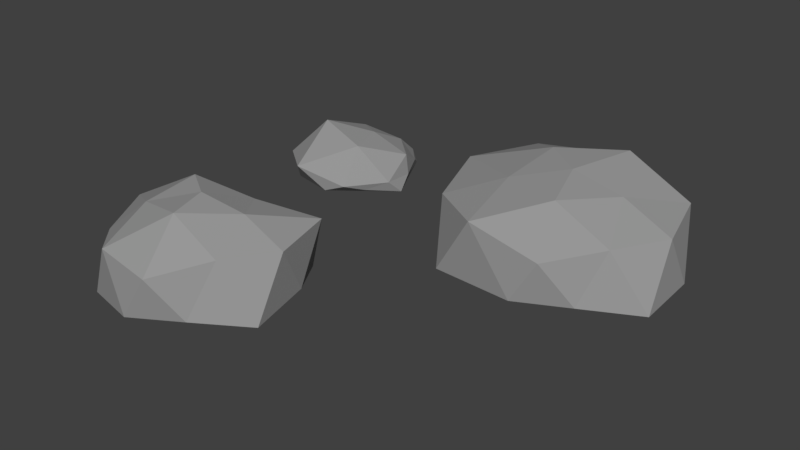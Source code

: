 # Source: stones.blend  (saved by Blender 2.79.0; exported with 4.5.12 LTS)
import bpy
from mathutils import Matrix  # noqa: F401  (used for matrix-valued properties, if any)

bpy.ops.wm.read_factory_settings(use_empty=True)
scene = bpy.context.scene
scene.name = 'Scene'

# ---- collections
col_collection_1 = bpy.data.collections.new('Collection 1'); scene.collection.children.link(col_collection_1)

# ---- materials (node trees are filled in below, after node groups)
mat_stone = bpy.data.materials.new('stone')
mat_stone.alpha_threshold = 0.0
mat_stone.use_transparent_shadow = False
mat_stone.diffuse_color = (0.3108, 0.3108, 0.3108, 1.0)
mat_stone.roughness = 0.5
mat_stone_001 = bpy.data.materials.new('stone.001')
mat_stone_001.alpha_threshold = 0.0
mat_stone_001.use_transparent_shadow = False
mat_stone_001.diffuse_color = (0.3108, 0.3108, 0.3108, 1.0)
mat_stone_001.roughness = 0.5
mat_stone_002 = bpy.data.materials.new('stone.002')
mat_stone_002.alpha_threshold = 0.0
mat_stone_002.use_transparent_shadow = False
mat_stone_002.diffuse_color = (0.3108, 0.3108, 0.3108, 1.0)
mat_stone_002.roughness = 0.5

# ---- material node trees

# ---- world
world_world = bpy.data.worlds.new('World'); scene.world = world_world
world_world.color = (0.05088, 0.05088, 0.05088)
world_world.use_sun_shadow = False
world_world.sun_shadow_jitter_overblur = 0.0
world_world.cycles.sampling_method = 'MANUAL'

# ---- meshes
me_stone_1 = bpy.data.meshes.new('stone.1')
me_stone_1.from_pydata([(0.1682, -0.6326, 0.3291), (-0.4837, -0.3661, 0.3395), (-0.3505, 0.2167, 0.3195), (0.2336, 0.4211, 0.2885), (0.669, 0.01337, 0.4167), (0.03069, -0.03516, 0.6294), (0.6602, -0.2138, -0.001474), (0.6165, 0.1978, 0.06413), (0.001172, -0.6746, 0.03097), (0.352, -0.4956, 0.04841), (-0.6179, -0.2066, 0.07888), (-0.4114, -0.5663, 0.0), (-0.1779, 0.192, 0.1457), (-0.5867, 0.1396, 0.03555), (0.4197, 0.5039, 0.02156), (0.0776, 0.4062, 0.09843), (0.4222, -0.2913, 0.3996), (-0.2263, -0.6106, 0.3866), (-0.6002, -0.02966, 0.4165), (-0.08774, 0.4321, 0.3377), (0.5986, 0.417, 0.4557), (0.08241, -0.2986, 0.6032), (0.3303, 0.03489, 0.5461), (-0.268, -0.2282, 0.5444), (-0.1916, 0.1079, 0.6317), (0.1559, 0.2824, 0.5039)], [], [(0, 16, 21), (1, 17, 23), (2, 18, 24), (3, 19, 25), (4, 20, 22), (22, 25, 5), (22, 20, 25), (20, 3, 25), (25, 24, 5), (25, 19, 24), (19, 2, 24), (24, 23, 5), (24, 18, 23), (18, 1, 23), (23, 21, 5), (23, 17, 21), (17, 0, 21), (21, 22, 5), (21, 16, 22), (16, 4, 22), (7, 20, 4), (7, 14, 20), (14, 3, 20), (15, 19, 3), (15, 12, 19), (12, 2, 19), (13, 18, 2), (13, 10, 18), (10, 1, 18), (11, 17, 1), (11, 8, 17), (8, 0, 17), (9, 16, 0), (9, 6, 16), (6, 4, 16), (14, 15, 3), (12, 13, 2), (10, 11, 1), (8, 9, 0), (6, 7, 4), (7, 6, 9, 8, 11, 10, 13, 12, 15, 14)])
me_stone_1.materials.append(mat_stone)
me_stone_1.use_remesh_preserve_volume = False
me_stone_1.use_remesh_preserve_attributes = False
me_stone_1.use_mirror_vertex_groups = False
me_stone_1.update()
me_stone_2 = bpy.data.meshes.new('stone.2')
me_stone_2.from_pydata([(0.1682, -0.6326, 0.3291), (-0.6901, -0.446, 0.4594), (-0.5908, 0.5028, 0.5255), (0.2238, 0.6414, 0.4166), (0.7015, 0.007658, 0.4138), (-0.03584, 0.04473, 0.6511), (0.7296, -0.2444, -0.001384), (0.7316, 0.1991, 0.03302), (0.001172, -0.6746, 0.03097), (0.3704, -0.5094, 0.04235), (-0.7816, -0.226, 0.08588), (-0.5583, -0.6702, 0.05337), (-0.449, 0.6615, 0.1128), (-0.6687, 0.2015, 0.05187), (0.4313, 0.6358, 0.07616), (0.01885, 0.6385, 0.1081), (0.4689, -0.3209, 0.3936), (-0.3003, -0.6974, 0.4832), (-0.8479, 0.06376, 0.5037), (-0.1905, 0.7254, 0.501), (0.603, 0.4321, 0.4653), (0.05805, -0.3001, 0.5883), (0.3314, 0.04558, 0.5684), (-0.3594, -0.1901, 0.5847), (-0.3133, 0.2501, 0.657), (0.1273, 0.4709, 0.681)], [], [(0, 16, 21), (1, 17, 23), (2, 18, 24), (3, 19, 25), (4, 20, 22), (22, 25, 5), (22, 20, 25), (20, 3, 25), (25, 24, 5), (25, 19, 24), (19, 2, 24), (24, 23, 5), (24, 18, 23), (18, 1, 23), (23, 21, 5), (23, 17, 21), (17, 0, 21), (21, 22, 5), (21, 16, 22), (16, 4, 22), (7, 20, 4), (7, 14, 20), (14, 3, 20), (15, 19, 3), (15, 12, 19), (12, 2, 19), (13, 18, 2), (13, 10, 18), (10, 1, 18), (11, 17, 1), (11, 8, 17), (8, 0, 17), (9, 16, 0), (9, 6, 16), (6, 4, 16), (14, 15, 3), (12, 13, 2), (10, 11, 1), (8, 9, 0), (6, 7, 4), (7, 6, 9, 8, 11, 10, 13, 12, 15, 14)])
me_stone_2.materials.append(mat_stone_001)
me_stone_2.use_remesh_preserve_volume = False
me_stone_2.use_remesh_preserve_attributes = False
me_stone_2.use_mirror_vertex_groups = False
me_stone_2.update()
me_stone_3 = bpy.data.meshes.new('stone.3')
me_stone_3.from_pydata([(0.131, -0.4906, 0.2746), (-0.4796, -0.3636, 0.3358), (-0.3277, 0.1555, 0.2789), (0.1201, 0.2778, 0.3024), (0.3278, -0.02869, 0.2708), (0.02194, -0.03801, 0.5126), (0.3675, -0.1555, 0.1915), (0.2872, 0.04522, 0.2526), (-0.01618, -0.5206, 0.2164), (0.2116, -0.3613, 0.2293), (-0.4955, -0.2293, 0.2225), (-0.304, -0.4685, 0.2244), (-0.1779, 0.192, 0.1457), (-0.4309, 0.0287, 0.2201), (0.2017, 0.2236, 0.2468), (0.03409, 0.2596, 0.2325), (0.329, -0.2439, 0.28), (-0.2147, -0.5816, 0.365), (-0.4928, -0.08778, 0.3729), (-0.06712, 0.2114, 0.2919), (0.2503, 0.1402, 0.3027), (0.1068, -0.3081, 0.5127), (0.2932, -0.009734, 0.4029), (-0.2544, -0.2267, 0.5912), (-0.1906, 0.1093, 0.4689), (0.09301, 0.1727, 0.4099)], [], [(0, 16, 21), (1, 17, 23), (2, 18, 24), (3, 19, 25), (4, 20, 22), (22, 25, 5), (22, 20, 25), (20, 3, 25), (25, 24, 5), (25, 19, 24), (19, 2, 24), (24, 23, 5), (24, 18, 23), (18, 1, 23), (23, 21, 5), (23, 17, 21), (17, 0, 21), (21, 22, 5), (21, 16, 22), (16, 4, 22), (7, 20, 4), (7, 14, 20), (14, 3, 20), (15, 19, 3), (15, 12, 19), (12, 2, 19), (13, 18, 2), (13, 10, 18), (10, 1, 18), (11, 17, 1), (11, 8, 17), (8, 0, 17), (9, 16, 0), (9, 6, 16), (6, 4, 16), (14, 15, 3), (12, 13, 2), (10, 11, 1), (8, 9, 0), (6, 7, 4), (7, 6, 9, 8, 11, 10, 13, 12, 15, 14)])
me_stone_3.materials.append(mat_stone_002)
me_stone_3.use_remesh_preserve_volume = False
me_stone_3.use_remesh_preserve_attributes = False
me_stone_3.use_mirror_vertex_groups = False
me_stone_3.update()

# ---- objects
ob_stone_1 = bpy.data.objects.new('stone.1', me_stone_1)
ob_stone_2 = bpy.data.objects.new('stone.2', me_stone_2)
ob_stone_3 = bpy.data.objects.new('stone.3', me_stone_3)

# ---- transforms, parenting, visibility, modifiers, constraints
ob_stone_1.location = (0.0, -1.611, 0.0)
ob_stone_1.lineart.crease_threshold = 0.0
ob_stone_2.location = (1.642, 0.0, 0.0)
ob_stone_2.lineart.crease_threshold = 0.0
ob_stone_3.location = (0.0, 0.0, 0.0)
ob_stone_3.lineart.crease_threshold = 0.0

# ---- collection membership
col_collection_1.objects.link(ob_stone_1)
col_collection_1.objects.link(ob_stone_2)
col_collection_1.objects.link(ob_stone_3)

# ---- scene / render settings (as saved in the file)
scene.frame_start = 1; scene.frame_end = 250; scene.frame_set(7)
scene.render.engine = 'BLENDER_EEVEE_NEXT'
scene.render.resolution_percentage = 50
scene.render.dither_intensity = 0.0
scene.cycles.use_denoising = False
scene.cycles.samples = 128
scene.cycles.sampling_pattern = 'TABULATED_SOBOL'
scene.cycles.use_adaptive_sampling = False
scene.cycles.use_light_tree = False
scene.cycles.blur_glossy = 0.0
scene.cycles.sample_clamp_indirect = 0.0
scene.view_settings.view_transform = 'Standard'
bpy.context.view_layer.update()

# ---- added for rendering (the .blend has no active camera and no usable light): camera, sun
cam_auto = bpy.data.cameras.new('AutoCamera')
cam_auto.lens = 50.0
cam_auto.sensor_width = 36.0
cam_auto.clip_end = 1000.0
ob_auto_camera = bpy.data.objects.new('AutoCamera', cam_auto)
scene.collection.objects.link(ob_auto_camera)
ob_auto_camera.location = (4.85489, -5.55279, 3.52156)
ob_auto_camera.rotation_euler = (1.09748, -7.21219e-08, 0.694738)
scene.camera = ob_auto_camera
light_auto_sun = bpy.data.lights.new('AutoSun', 'SUN')
light_auto_sun.energy = 3.0
light_auto_sun.angle = 0.0523599
ob_auto_sun = bpy.data.objects.new('AutoSun', light_auto_sun)
scene.collection.objects.link(ob_auto_sun)
ob_auto_sun.rotation_euler = (0.872665, 0.174533, 0.523599)
bpy.context.view_layer.update()
